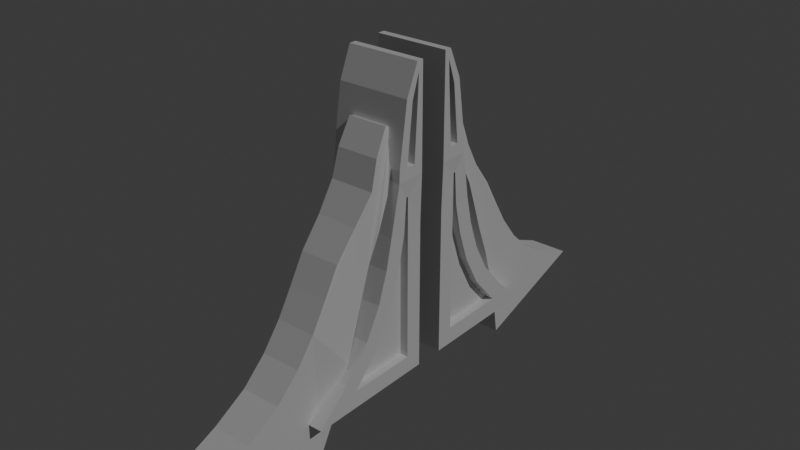 # Source: tower.blend  (saved by Blender 4.4.32; exported with 4.5.12 LTS)
import bpy
from mathutils import Matrix  # noqa: F401  (used for matrix-valued properties, if any)

bpy.ops.wm.read_factory_settings(use_empty=True)
scene = bpy.context.scene
scene.name = 'Scene'

# ---- collections
col_collection = bpy.data.collections.new('Collection'); scene.collection.children.link(col_collection)

# ---- world
world_world = bpy.data.worlds.new('World'); scene.world = world_world
world_world.use_nodes = True; world_world.node_tree.nodes.clear()
_N = world_world.node_tree.nodes; _L = world_world.node_tree.links
n0 = _N.new('ShaderNodeOutputWorld'); n0.name = 'World Output'; n0.location = (300, 300)
n1 = _N.new('ShaderNodeBackground'); n1.name = 'Background'; n1.location = (10, 300)
n1.inputs[0].default_value = (0.05088, 0.05088, 0.05088, 1.0)
_L.new(n1.outputs[0], n0.inputs[0])
n0.is_active_output = True
world_world.color = (0.05088, 0.05088, 0.05088)
world_world.sun_shadow_jitter_overblur = 0.0

# ---- lights
light_sun = bpy.data.lights.new('Sun', 'SUN')
light_sun.energy = 1.0

# ---- meshes
me_cube_001 = bpy.data.meshes.new('Cube.001')
me_cube_001.from_pydata([(-0.25, -0.9881, -1.0), (-0.25, -0.1485, 1.0), (-0.25, -0.1, -1.0), (-0.25, -0.1, 1.0), (0.2445, -0.1485, 1.0), (0.2445, -0.1, 1.0), (-0.25, -0.7623, -0.8), (-0.25, -0.5848, -0.6), (-0.25, -0.476, -0.4), (-0.25, -0.406, -0.2), (-0.25, -0.3602, 0.0), (-0.25, -0.325, 0.2), (-0.2452, -0.2985, 0.3968), (-0.25, -0.2678, 0.6), (-0.2467, -0.2362, 0.8028), (-0.25, -0.1, 0.8), (-0.25, -0.1, 0.6), (-0.25, -0.1, 0.4), (-0.25, -0.1, 0.2), (-0.25, -0.1, 0.0), (-0.25, -0.1, -0.2), (-0.25, -0.1, -0.4), (-0.25, -0.1, -0.6), (-0.25, -0.1, -0.8), (0.2445, -0.1, 0.8), (0.2445, -0.1, 0.6), (0.2445, -0.1, 0.4), (0.2445, -0.2362, 0.8028), (0.2445, -0.2675, 0.6), (0.2445, -0.2993, 0.3968), (-0.1331, -1.731, -0.9915), (-0.1331, -0.29, 0.6357), (-0.1331, -0.8898, -1.275), (-0.1331, -0.2473, 0.6202), (0.1354, -1.731, -0.9915), (0.1354, -0.29, 0.6357), (0.1354, -0.8898, -1.275), (0.1354, -0.2473, 0.6202), (-0.1331, -1.454, -0.8741), (-0.1331, -1.222, -0.7413), (-0.1331, -1.055, -0.5865), (-0.1331, -0.9244, -0.4193), (-0.1331, -0.8172, -0.2444), (-0.1331, -0.7118, -0.06384), (-0.1306, -0.5687, 0.1163), (-0.1331, -0.4485, 0.2959), (-0.1314, -0.3915, 0.4768), (-0.1331, -0.2909, 0.4307), (-0.1331, -0.3412, 0.2411), (-0.1331, -0.428, 0.0516), (-0.1331, -0.5065, -0.1379), (-0.1331, -0.5705, -0.3275), (-0.1331, -0.6344, -0.517), (-0.1331, -0.6983, -0.7065), (-0.1331, -0.7621, -0.8961), (-0.1331, -0.826, -1.086), (0.1785, -0.2909, 0.4307), (0.1899, -0.3412, 0.2411), (0.1999, -0.428, 0.0516), (0.1875, -0.5065, -0.1379), (0.1871, -0.5705, -0.3275), (0.1958, -0.6344, -0.517), (0.1894, -0.6983, -0.7065), (0.196, -0.7621, -0.8961), (0.1603, -0.826, -1.086), (0.1554, -0.3915, 0.4768), (0.1673, -0.4485, 0.2959), (0.1445, -0.5687, 0.1163), (0.1354, -0.7118, -0.06384), (0.1354, -0.8172, -0.2444), (0.1354, -0.9244, -0.4193), (0.1354, -1.055, -0.5865), (0.1354, -1.222, -0.7413), (0.1354, -1.454, -0.8741), (0.2356, -0.6851, -0.8851), (0.2356, -0.9881, -1.0), (0.2356, -0.2149, -0.8851), (0.2356, -0.1, -1.0), (0.2356, -0.2149, 0.2052), (0.2445, -0.1, 0.3149), (0.2356, -0.2149, 0.0), (0.2356, -0.1, 0.0), (0.2356, -0.2149, -0.2), (0.2356, -0.1, -0.2), (0.2356, -0.2149, -0.4), (0.2356, -0.1, -0.4), (0.2356, -0.2149, -0.6), (0.2356, -0.1, -0.6), (0.2356, -0.1, -0.8), (0.2356, -0.2149, -0.8), (0.2356, -0.2284, 0.2052), (0.2445, -0.3018, 0.3138), (0.2356, -0.3602, 0.0), (0.2356, -0.2476, -0.02288), (0.2356, -0.406, -0.2), (0.2356, -0.2955, -0.2319), (0.2356, -0.476, -0.4), (0.2356, -0.3706, -0.4467), (0.2356, -0.5848, -0.6), (0.2356, -0.4901, -0.6664), (0.2356, -0.6809, -0.8814), (0.2356, -0.7623, -0.8), (0.1801, -0.2149, -0.8), (0.1801, -0.2149, -0.8851), (0.1801, -0.6851, -0.8851), (0.1801, -0.6809, -0.8814), (0.1801, -0.2149, 0.2052), (0.1801, -0.2149, 0.0), (0.1801, -0.2149, -0.2), (0.1801, -0.2149, -0.4), (0.1801, -0.2149, -0.6), (0.1801, -0.2476, -0.02288), (0.1801, -0.2284, 0.2052), (0.1801, -0.2955, -0.2319), (0.1801, -0.3706, -0.4467), (0.1801, -0.4901, -0.6664), (0.2445, -0.1684, 0.3924), (0.2445, -0.2319, 0.3945), (0.2445, -0.1875, 0.7836), (0.2445, -0.1345, 0.9389), (0.2445, -0.1427, 0.7823), (0.1084, -0.1654, 0.3947), (0.1092, -0.2288, 0.3968), (0.1154, -0.1845, 0.7859), (0.1196, -0.1315, 0.9412), (0.1185, -0.1397, 0.7846)], [], [(15, 3, 5, 24), (27, 4, 1, 14), (2, 23, 88, 77), (5, 3, 1, 4), (2, 77, 75, 0), (101, 98, 7, 6), (98, 96, 8, 7), (96, 94, 9, 8), (94, 92, 10, 9), (92, 91, 11, 10), (29, 28, 13, 12), (28, 27, 14, 13), (24, 5, 119, 120, 116, 117, 29, 91, 79, 26, 25), (91, 29, 12, 11), (23, 22, 87, 88), (22, 21, 85, 87), (21, 20, 83, 85), (18, 17, 26, 79), (20, 19, 81, 83), (17, 16, 25, 26), (16, 15, 24, 25), (46, 31, 33, 47), (47, 33, 37, 56), (65, 35, 31, 46), (32, 36, 34, 30), (37, 33, 31, 35), (34, 73, 38, 30), (73, 72, 39, 38), (72, 71, 40, 39), (71, 70, 41, 40), (70, 69, 42, 41), (69, 68, 43, 42), (68, 67, 44, 43), (67, 66, 45, 44), (66, 65, 46, 45), (32, 55, 64, 36), (55, 54, 63, 64), (54, 53, 62, 63), (53, 52, 61, 62), (52, 51, 60, 61), (51, 50, 59, 60), (50, 49, 58, 59), (49, 48, 57, 58), (48, 47, 56, 57), (30, 38, 55, 32), (38, 39, 54, 55), (39, 40, 53, 54), (40, 41, 52, 53), (41, 42, 51, 52), (42, 43, 50, 51), (43, 44, 49, 50), (44, 45, 48, 49), (45, 46, 47, 48), (19, 18, 79, 81), (56, 37, 35, 65, 66, 67, 68, 69, 70, 71, 72, 73, 34, 36, 64, 63, 62, 61, 60, 59, 58, 57), (14, 1, 3, 15, 16, 17, 18, 19, 20, 21, 22, 23, 2, 0, 6, 7, 8, 9, 10, 11, 12, 13), (75, 101, 6, 0), (89, 76, 77, 88), (75, 77, 76, 74), (101, 75, 74, 100), (78, 80, 81, 79), (80, 82, 83, 81), (82, 84, 85, 83), (84, 86, 87, 85), (86, 89, 88, 87), (91, 92, 93, 90), (92, 94, 95, 93), (94, 96, 97, 95), (96, 98, 99, 97), (98, 101, 100, 99), (90, 78, 79, 91), (80, 78, 106, 107), (106, 112, 111, 113, 114, 115, 105, 104, 103, 102, 110, 109, 108, 107), (95, 97, 114, 113), (86, 84, 109, 110), (90, 93, 111, 112), (74, 76, 103, 104), (82, 80, 107, 108), (97, 99, 115, 114), (89, 86, 110, 102), (76, 89, 102, 103), (93, 95, 113, 111), (100, 74, 104, 105), (99, 100, 105, 115), (84, 82, 108, 109), (78, 90, 112, 106), (29, 117, 118, 119, 5, 4, 27, 28), (116, 120, 125, 121), (123, 122, 121, 125, 124), (119, 118, 123, 124), (117, 116, 121, 122), (120, 119, 124, 125), (118, 117, 122, 123)])
_uv = me_cube_001.uv_layers.new(name='UVMap')
_uv.uv.foreach_set('vector', [0.6, 0.25, 0.625, 0.25, 0.625, 0.5, 0.6, 0.5, 0.6, 0.75, 0.625, 0.75, 0.625, 1.0, 0.6, 1.0, 0.375, 0.25, 0.4, 0.25, 0.4, 0.4856, 0.375, 0.4856, 0.625, 0.5, 0.875, 0.5, 0.875, 0.75, 0.625, 0.75, 0.125, 0.5, 0.3606, 0.5, 0.3606, 0.75, 0.125, 0.75, 0.4, 0.7644, 0.425, 0.7644, 0.425, 1.0, 0.4, 1.0, 0.425, 0.7644, 0.45, 0.7644, 0.45, 1.0, 0.425, 1.0, 0.45, 0.7644, 0.475, 0.7644, 0.475, 1.0, 0.45, 1.0, 0.475, 0.7644, 0.5, 0.7644, 0.5, 1.0, 0.475, 1.0, 0.5, 0.7644, 0.5393, 0.75, 0.525, 1.0, 0.5, 1.0, 0.55, 0.75, 0.575, 0.75, 0.575, 1.0, 0.55, 1.0, 0.575, 0.75, 0.6, 0.75, 0.6, 1.0, 0.575, 1.0, 0.6, 0.5, 0.625, 0.5, 0.6173, 0.6246, 0.5976, 0.5783, 0.5491, 0.5832, 0.5495, 0.6827, 0.55, 0.75, 0.5394, 0.7394, 0.5393, 0.4963, 0.55, 0.5, 0.575, 0.5, 0.5396, 0.7514, 0.55, 0.75, 0.55, 1.0, 0.525, 1.0, 0.4, 0.25, 0.425, 0.25, 0.425, 0.4856, 0.4, 0.4856, 0.425, 0.25, 0.45, 0.25, 0.45, 0.4856, 0.425, 0.4856, 0.45, 0.25, 0.475, 0.25, 0.475, 0.4856, 0.45, 0.4856, 0.525, 0.25, 0.55, 0.25, 0.55, 0.5, 0.5394, 0.4928, 0.475, 0.25, 0.5, 0.25, 0.5, 0.4856, 0.475, 0.4856, 0.55, 0.25, 0.575, 0.25, 0.575, 0.5, 0.55, 0.5, 0.575, 0.25, 0.6, 0.25, 0.6, 0.5, 0.575, 0.5, 0.6, 0.0, 0.625, 0.0, 0.625, 0.25, 0.6, 0.25, 0.6, 0.25, 0.625, 0.25, 0.625, 0.5, 0.6, 0.5, 0.6, 0.75, 0.625, 0.75, 0.625, 1.0, 0.6, 1.0, 0.125, 0.5, 0.375, 0.5, 0.375, 0.75, 0.125, 0.75, 0.625, 0.5, 0.875, 0.5, 0.875, 0.75, 0.625, 0.75, 0.375, 0.75, 0.4, 0.75, 0.4, 1.0, 0.375, 1.0, 0.4, 0.75, 0.425, 0.75, 0.425, 1.0, 0.4, 1.0, 0.425, 0.75, 0.45, 0.75, 0.45, 1.0, 0.425, 1.0, 0.45, 0.75, 0.475, 0.75, 0.475, 1.0, 0.45, 1.0, 0.475, 0.75, 0.5, 0.75, 0.5, 1.0, 0.475, 1.0, 0.5, 0.75, 0.525, 0.75, 0.525, 1.0, 0.5, 1.0, 0.525, 0.75, 0.55, 0.75, 0.55, 1.0, 0.525, 1.0, 0.55, 0.75, 0.575, 0.75, 0.575, 1.0, 0.55, 1.0, 0.575, 0.75, 0.6, 0.75, 0.6, 1.0, 0.575, 1.0, 0.375, 0.25, 0.4, 0.25, 0.4, 0.5, 0.375, 0.5, 0.4, 0.25, 0.425, 0.25, 0.425, 0.5, 0.4, 0.5, 0.425, 0.25, 0.45, 0.25, 0.45, 0.5, 0.425, 0.5, 0.45, 0.25, 0.475, 0.25, 0.475, 0.5, 0.45, 0.5, 0.475, 0.25, 0.5, 0.25, 0.5, 0.5, 0.475, 0.5, 0.5, 0.25, 0.525, 0.25, 0.525, 0.5, 0.5, 0.5, 0.525, 0.25, 0.55, 0.25, 0.55, 0.5, 0.525, 0.5, 0.55, 0.25, 0.575, 0.25, 0.575, 0.5, 0.55, 0.5, 0.575, 0.25, 0.6, 0.25, 0.6, 0.5, 0.575, 0.5, 0.375, 0.0, 0.4, 0.0, 0.4, 0.25, 0.375, 0.25, 0.4, 0.0, 0.425, 0.0, 0.425, 0.25, 0.4, 0.25, 0.425, 0.0, 0.45, 0.0, 0.45, 0.25, 0.425, 0.25, 0.45, 0.0, 0.475, 0.0, 0.475, 0.25, 0.45, 0.25, 0.475, 0.0, 0.5, 0.0, 0.5, 0.25, 0.475, 0.25, 0.5, 0.0, 0.525, 0.0, 0.525, 0.25, 0.5, 0.25, 0.525, 0.0, 0.55, 0.0, 0.55, 0.25, 0.525, 0.25, 0.55, 0.0, 0.575, 0.0, 0.575, 0.25, 0.55, 0.25, 0.575, 0.0, 0.6, 0.0, 0.6, 0.25, 0.575, 0.25, 0.5, 0.25, 0.525, 0.25, 0.5394, 0.4928, 0.5, 0.4856, 0.6, 0.5, 0.625, 0.5, 0.625, 0.75, 0.6, 0.75, 0.575, 0.75, 0.55, 0.75, 0.525, 0.75, 0.5, 0.75, 0.475, 0.75, 0.45, 0.75, 0.425, 0.75, 0.4, 0.75, 0.375, 0.75, 0.375, 0.5, 0.4, 0.5, 0.425, 0.5, 0.45, 0.5, 0.475, 0.5, 0.5, 0.5, 0.525, 0.5, 0.55, 0.5, 0.575, 0.5, 0.6, 0.0, 0.625, 0.0, 0.625, 0.25, 0.6, 0.25, 0.575, 0.25, 0.55, 0.25, 0.525, 0.25, 0.5, 0.25, 0.475, 0.25, 0.45, 0.25, 0.425, 0.25, 0.4, 0.25, 0.375, 0.25, 0.375, 0.0, 0.4, 0.0, 0.425, 0.0, 0.45, 0.0, 0.475, 0.0, 0.5, 0.0, 0.525, 0.0, 0.55, 0.0, 0.575, 0.0, 0.375, 0.7644, 0.4, 0.7644, 0.4, 1.0, 0.375, 1.0, 0.4, 0.5471, 0.3894, 0.5423, 0.375, 0.4856, 0.4, 0.4856, 0.3606, 0.75, 0.3606, 0.5, 0.3894, 0.5423, 0.3894, 0.6927, 0.4, 0.7644, 0.375, 0.7644, 0.3894, 0.6927, 0.3898, 0.6924, 0.5106, 0.6157, 0.5, 0.6077, 0.5, 0.4856, 0.5394, 0.4928, 0.5, 0.6077, 0.475, 0.5897, 0.475, 0.4856, 0.5, 0.4856, 0.475, 0.5897, 0.45, 0.5729, 0.45, 0.4856, 0.475, 0.4856, 0.45, 0.5729, 0.425, 0.5585, 0.425, 0.4856, 0.45, 0.4856, 0.425, 0.5585, 0.4, 0.5471, 0.4, 0.4856, 0.425, 0.4856, 0.5393, 0.75, 0.5, 0.7644, 0.4971, 0.637, 0.5106, 0.6299, 0.5, 0.7644, 0.475, 0.7644, 0.471, 0.6511, 0.4971, 0.637, 0.475, 0.7644, 0.45, 0.7644, 0.4442, 0.6662, 0.471, 0.6511, 0.45, 0.7644, 0.425, 0.7644, 0.4167, 0.6793, 0.4442, 0.6662, 0.425, 0.7644, 0.4, 0.7644, 0.3898, 0.6924, 0.4167, 0.6793, 0.5106, 0.6299, 0.5106, 0.6157, 0.5393, 0.4963, 0.5394, 0.7394, 0.5, 0.6077, 0.5106, 0.6157, 0.5106, 0.6157, 0.5, 0.6077, 0.5106, 0.6157, 0.5106, 0.6299, 0.4971, 0.637, 0.471, 0.6511, 0.4442, 0.6662, 0.4167, 0.6793, 0.3898, 0.6924, 0.3894, 0.6927, 0.3894, 0.5423, 0.4, 0.5471, 0.425, 0.5585, 0.45, 0.5729, 0.475, 0.5897, 0.5, 0.6077, 0.471, 0.6511, 0.4442, 0.6662, 0.4442, 0.6662, 0.471, 0.6511, 0.425, 0.5585, 0.45, 0.5729, 0.45, 0.5729, 0.425, 0.5585, 0.5106, 0.6299, 0.4971, 0.637, 0.4971, 0.637, 0.5106, 0.6299, 0.3894, 0.6927, 0.3894, 0.5423, 0.3894, 0.5423, 0.3894, 0.6927, 0.475, 0.5897, 0.5, 0.6077, 0.5, 0.6077, 0.475, 0.5897, 0.4442, 0.6662, 0.4167, 0.6793, 0.4167, 0.6793, 0.4442, 0.6662, 0.4, 0.5471, 0.425, 0.5585, 0.425, 0.5585, 0.4, 0.5471, 0.3894, 0.5423, 0.4, 0.5471, 0.4, 0.5471, 0.3894, 0.5423, 0.4971, 0.637, 0.471, 0.6511, 0.471, 0.6511, 0.4971, 0.637, 0.3898, 0.6924, 0.3894, 0.6927, 0.3894, 0.6927, 0.3898, 0.6924, 0.4167, 0.6793, 0.3898, 0.6924, 0.3898, 0.6924, 0.4167, 0.6793, 0.45, 0.5729, 0.475, 0.5897, 0.475, 0.5897, 0.45, 0.5729, 0.5106, 0.6157, 0.5106, 0.6299, 0.5106, 0.6299, 0.5106, 0.6157, 0.55, 0.75, 0.5495, 0.6827, 0.5975, 0.6697, 0.6173, 0.6246, 0.625, 0.5, 0.625, 0.75, 0.6, 0.75, 0.575, 0.75, 0.5491, 0.5832, 0.5976, 0.5783, 0.5976, 0.5783, 0.5491, 0.5832, 0.5975, 0.6697, 0.5495, 0.6827, 0.5491, 0.5832, 0.5976, 0.5783, 0.6173, 0.6246, 0.6173, 0.6246, 0.5975, 0.6697, 0.5975, 0.6697, 0.6173, 0.6246, 0.5495, 0.6827, 0.5491, 0.5832, 0.5491, 0.5832, 0.5495, 0.6827, 0.5976, 0.5783, 0.6173, 0.6246, 0.6173, 0.6246, 0.5976, 0.5783, 0.5975, 0.6697, 0.5495, 0.6827, 0.5495, 0.6827, 0.5975, 0.6697])
me_cube_001.update()

# ---- objects
ob_tower = bpy.data.objects.new('Tower', me_cube_001)
ob_sun = bpy.data.objects.new('Sun', light_sun)

# ---- transforms, parenting, visibility, modifiers, constraints
ob_tower.location = (0.0, 0.0, 0.0)
_m = ob_tower.modifiers.new('Mirror', 'MIRROR')
_m.use_axis = (False, True, False)
ob_sun.location = (5.789, 0.0, 0.0)
ob_sun.rotation_euler = (-0.1097, 0.753, -0.2002)

# ---- collection membership
col_collection.objects.link(ob_tower)
col_collection.objects.link(ob_sun)

# ---- scene / render settings (as saved in the file)
scene.frame_start = 1; scene.frame_end = 250; scene.frame_set(1)
scene.render.engine = 'BLENDER_EEVEE_NEXT'
bpy.context.view_layer.update()

# ---- added for rendering (the .blend has no active camera): camera
cam_auto = bpy.data.cameras.new('AutoCamera')
cam_auto.lens = 50.0
cam_auto.sensor_width = 36.0
cam_auto.clip_end = 1000.0
ob_auto_camera = bpy.data.objects.new('AutoCamera', cam_auto)
scene.collection.objects.link(ob_auto_camera)
ob_auto_camera.location = (3.85802, -4.63293, 2.95107)
ob_auto_camera.rotation_euler = (1.09748, -7.21219e-08, 0.694738)
scene.camera = ob_auto_camera
bpy.context.view_layer.update()
